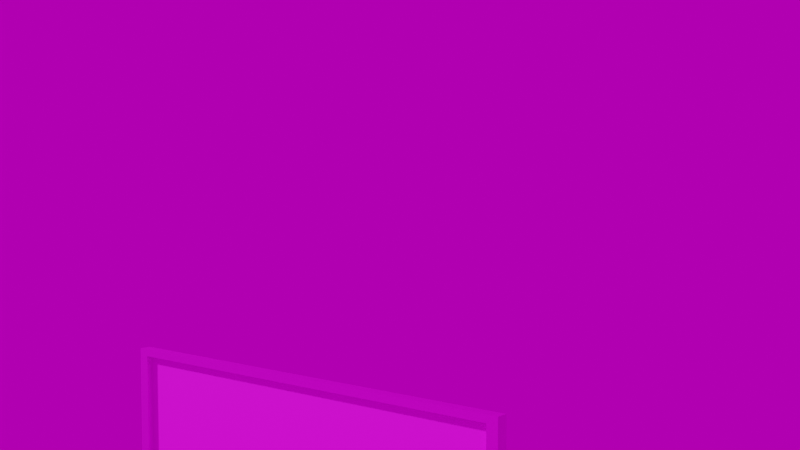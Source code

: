 # Source: starry.blend  (saved by Blender 2.91.10; exported with 4.5.12 LTS)
import bpy
from mathutils import Matrix  # noqa: F401  (used for matrix-valued properties, if any)

bpy.ops.wm.read_factory_settings(use_empty=True)
scene = bpy.context.scene
scene.name = 'Scene'

# ---- collections
col_collection = bpy.data.collections.new('Collection'); scene.collection.children.link(col_collection)

# ---- images (referenced by path relative to the original .blend; pixels are not part of the script)
import os
ASSET_DIR = os.environ.get("B2B_ASSET_DIR", "")  # directory of the original .blend (textures are referenced by path, not embedded)
HERE = os.path.dirname(os.path.abspath(__file__))  # packed textures are extracted next to this script under _unpacked/

def load_image(name, relpath, width, height, colorspace="sRGB"):
    """Load a texture the original file referenced (path relative to the .blend, or extracted next to this script)."""
    p = next((c for c in (os.path.join(HERE, relpath), os.path.join(ASSET_DIR, relpath)) if relpath and os.path.exists(c)), "")
    if p:
        img = bpy.data.images.load(p, check_existing=True)
        img.name = name
    else:  # same state as the original file: an image datablock whose file is absent (Cycles renders it pink)
        img = bpy.data.images.new(name, width, height)
        img.source = "FILE"
        img.filepath = "//" + (relpath or name)
    img.colorspace_settings.name = colorspace
    return img
img_dark_grey_black_slate_texture_with_high_resolution_background_n = load_image('dark-grey-black-slate-texture-with-high-resolution-background-n', 'dark-grey-black-slate-texture-with-high-resolution-background-natural-black-stone-wall_38607-444.jpg', 1024, 1024, 'sRGB')
img_starry_night_1888_jpg = load_image('Starry-Night-1888.jpg', 'Starry-Night-1888.jpg', 1024, 1024, 'sRGB')
img_canary_wharf_4k_hdr = load_image('canary_wharf_4k.hdr', 'canary_wharf_4k.hdr', 1024, 1024, 'Linear Rec.709')

# ---- materials (node trees are filled in below, after node groups)
mat_black_001 = bpy.data.materials.new('black.001')
mat_paint = bpy.data.materials.new('paint')

# ---- material node trees
mat_black_001.use_nodes = True; mat_black_001.node_tree.nodes.clear()
_N = mat_black_001.node_tree.nodes; _L = mat_black_001.node_tree.links
n0 = _N.new('ShaderNodeBsdfPrincipled'); n0.name = 'Principled BSDF'; n0.location = (10, 300)
n0.distribution = 'GGX'
n0.subsurface_method = 'BURLEY'
n0.inputs[1].default_value = 0.8136
n0.inputs[3].default_value = 1.45
n0.inputs[27].default_value = (0.0, 0.0, 0.0, 1.0)
n0.inputs[28].default_value = 1.0
n1 = _N.new('ShaderNodeOutputMaterial'); n1.name = 'Material Output'; n1.location = (300, 300)
n2 = _N.new('ShaderNodeTexNoise'); n2.name = 'Noise Texture'; n2.location = (-422, 62)
n2.inputs[2].default_value = 1500.0
n2.inputs[3].default_value = 5.4
n2.inputs[4].default_value = 0.3
n3 = _N.new('ShaderNodeTexCoord'); n3.name = 'Texture Coordinate'; n3.location = (-675, 181)
n4 = _N.new('ShaderNodeTexImage'); n4.name = 'Image Texture'; n4.location = (-280, 275)
n4.image = img_dark_grey_black_slate_texture_with_high_resolution_background_n
_L.new(n0.outputs[0], n1.inputs[0])
_L.new(n3.outputs[3], n2.inputs[0])
_L.new(n2.outputs[1], n0.inputs[2])
_L.new(n4.outputs[0], n0.inputs[0])
n1.is_active_output = True
mat_paint.use_nodes = True; mat_paint.node_tree.nodes.clear()
_N = mat_paint.node_tree.nodes; _L = mat_paint.node_tree.links
n0 = _N.new('ShaderNodeBsdfPrincipled'); n0.name = 'Principled BSDF'; n0.location = (173, 303)
n0.distribution = 'GGX'
n0.subsurface_method = 'BURLEY'
n0.inputs[3].default_value = 1.45
n0.inputs[27].default_value = (0.0, 0.0, 0.0, 1.0)
n0.inputs[28].default_value = 1.0
n1 = _N.new('ShaderNodeOutputMaterial'); n1.name = 'Material Output'; n1.location = (463, 303)
n2 = _N.new('ShaderNodeTexImage'); n2.name = 'Image Texture'; n2.location = (-467, 278)
n2.image = img_starry_night_1888_jpg
_L.new(n0.outputs[0], n1.inputs[0])
_L.new(n2.outputs[0], n0.inputs[0])
n1.is_active_output = True

# ---- world
world_world = bpy.data.worlds.new('World'); scene.world = world_world
world_world.use_nodes = True; world_world.node_tree.nodes.clear()
_N = world_world.node_tree.nodes; _L = world_world.node_tree.links
n0 = _N.new('ShaderNodeOutputWorld'); n0.name = 'World Output'; n0.location = (300, 300)
n1 = _N.new('ShaderNodeBackground'); n1.name = 'Background'; n1.location = (10, 300)
n1.inputs[1].default_value = 0.5
n2 = _N.new('ShaderNodeTexEnvironment'); n2.name = 'Environment Texture'; n2.location = (-280, 280)
n2.image = img_canary_wharf_4k_hdr
_L.new(n1.outputs[0], n0.inputs[0])
_L.new(n2.outputs[0], n1.inputs[0])
n0.is_active_output = True
world_world.color = (0.05088, 0.05088, 0.05088)
world_world.use_sun_shadow = False
world_world.sun_shadow_jitter_overblur = 0.0
world_world.light_settings.ao_factor = 0.3264

# ---- cameras
cam_camera = bpy.data.cameras.new('Camera')
cam_camera.clip_end = 100.0
cam_camera.ortho_scale = 7.314
cam_camera_001 = bpy.data.cameras.new('Camera.001')

# ---- meshes
me_cube_024 = bpy.data.meshes.new('Cube.024')
me_cube_024.from_pydata([(-0.08939, 0.7896, 0.6542), (-0.08939, 0.7896, 1.206), (-0.05477, 0.7559, 0.6759), (-0.05477, 0.7559, 1.185), (-0.08939, -0.5711, 0.6542), (-0.08939, -0.5711, 1.206), (-0.05477, -0.5374, 0.6759), (-0.05477, -0.5374, 1.185), (-0.05477, 0.7896, 1.206), (-0.05477, 0.7896, 0.6542), (-0.05477, -0.5711, 0.6542), (-0.05477, -0.5711, 1.206), (-0.07449, 0.7559, 1.185), (-0.07449, 0.7559, 0.6759), (-0.07449, -0.5374, 0.6759), (-0.07449, -0.5374, 1.185)], [], [(0, 1, 8, 9), (7, 6, 14, 15), (10, 11, 5, 4), (4, 5, 1, 0), (9, 10, 4, 0), (11, 8, 1, 5), (3, 2, 9, 8), (2, 6, 10, 9), (7, 3, 8, 11), (6, 7, 11, 10), (13, 12, 15, 14), (6, 2, 13, 14), (3, 7, 15, 12), (2, 3, 12, 13)])
me_cube_024.polygons.foreach_set('material_index', [0, 0, 0, 0, 0, 0, 0, 0, 0, 0, 1, 0, 0, 0])
_uv = me_cube_024.uv_layers.new(name='UVMap')
_uv.uv.foreach_set('vector', [0.375, 0.0, 0.625, 0.0, 0.625, 0.25, 0.375, 0.25, 0.6152, 0.4938, 0.3848, 0.4938, 0.3848, 0.4938, 0.6152, 0.4938, 0.375, 0.5, 0.625, 0.5, 0.625, 0.75, 0.375, 0.75, 0.375, 0.75, 0.625, 0.75, 0.625, 1.0, 0.375, 1.0, 0.125, 0.5, 0.375, 0.5, 0.375, 0.75, 0.125, 0.75, 0.625, 0.5, 0.875, 0.5, 0.875, 0.75, 0.625, 0.75, 0.6152, 0.2562, 0.3848, 0.2562, 0.375, 0.25, 0.625, 0.25, 0.3848, 0.2562, 0.3848, 0.4938, 0.375, 0.5, 0.375, 0.25, 0.6152, 0.4938, 0.6152, 0.2562, 0.625, 0.25, 0.625, 0.5, 0.3848, 0.4938, 0.6152, 0.4938, 0.625, 0.5, 0.375, 0.5, 0.9997, 0.3227, 0.9997, 0.9351, 2.545e-05, 0.9351, 2.549e-05, 0.3227, 0.3848, 0.4938, 0.3848, 0.2562, 0.3848, 0.2562, 0.3848, 0.4938, 0.6152, 0.2562, 0.6152, 0.4938, 0.6152, 0.4938, 0.6152, 0.2562, 0.3848, 0.2562, 0.6152, 0.2562, 0.6152, 0.2562, 0.3848, 0.2562])
me_cube_024.materials.append(mat_black_001)
me_cube_024.materials.append(mat_paint)
me_cube_024.use_remesh_fix_poles = True
me_cube_024.use_remesh_preserve_attributes = False
me_cube_024.use_mirror_vertex_groups = False
me_cube_024.update()

# ---- objects
ob_camera = bpy.data.objects.new('Camera', cam_camera)
ob_painting_1_001 = bpy.data.objects.new('painting_1.001', me_cube_024)
ob_camera_001 = bpy.data.objects.new('Camera.001', cam_camera_001)

# ---- transforms, parenting, visibility, modifiers, constraints
ob_camera.location = (5.716, 0.1257, 0.8103)
ob_camera.rotation_euler = (1.578, -2.47e-08, 1.578)
ob_camera.lock_rotations_4d = False
ob_camera.empty_display_type = 'ARROWS'
ob_camera.color = (0.0, 0.0, 0.0, 0.0)
ob_camera.display_type = 'WIRE'
ob_camera.lineart.crease_threshold = 0.0
ob_painting_1_001.location = (0.08943, 0.01542, -0.6323)
ob_painting_1_001.lineart.crease_threshold = 0.0
ob_camera_001.location = (2.12, 2.281, 1.198)
ob_camera_001.rotation_euler = (1.501, -3.121e-07, 2.276)
ob_camera_001.scale = (1.0, 1.0, 1.0)
ob_camera_001.lineart.crease_threshold = 0.0

# ---- collection membership
col_collection.objects.link(ob_camera)
col_collection.objects.link(ob_painting_1_001)
col_collection.objects.link(ob_camera_001)

# ---- scene / render settings (as saved in the file)
scene.camera = ob_camera_001
scene.frame_start = 1; scene.frame_end = 250; scene.frame_set(1)
scene.render.engine = 'CYCLES'
scene.cycles.use_denoising = False
scene.cycles.samples = 512
scene.cycles.sampling_pattern = 'TABULATED_SOBOL'
scene.cycles.use_adaptive_sampling = False
scene.cycles.use_light_tree = False
scene.eevee.use_gtao = True
scene.view_settings.look = 'High Contrast'
scene.view_settings.view_transform = 'Filmic'
bpy.context.view_layer.update()

# ---- added for rendering (the .blend has no usable light): sun
light_auto_sun = bpy.data.lights.new('AutoSun', 'SUN')
light_auto_sun.energy = 3.0
light_auto_sun.angle = 0.0523599
ob_auto_sun = bpy.data.objects.new('AutoSun', light_auto_sun)
scene.collection.objects.link(ob_auto_sun)
ob_auto_sun.rotation_euler = (0.872665, 0.174533, 0.523599)
bpy.context.view_layer.update()
